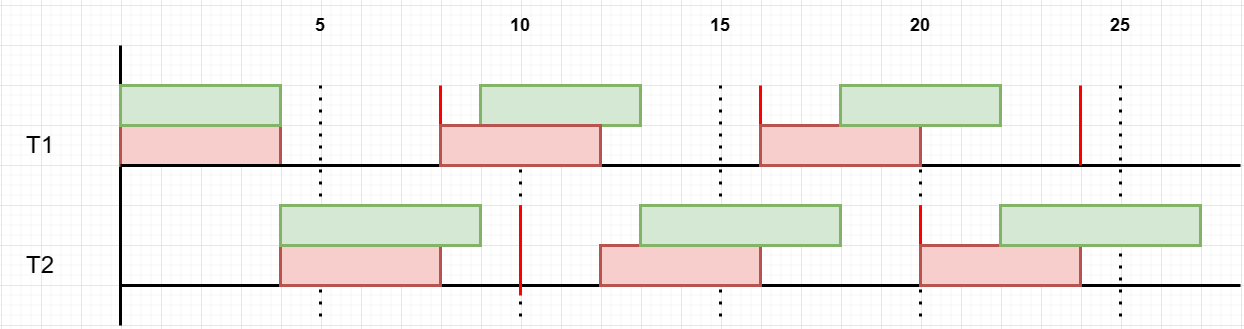

The diagram above was exported from draw.io. Its source (the exported page's mxGraphModel, read from the mxfile embedded in the PNG):
<mxGraphModel dx="1909" dy="1287" grid="1" gridSize="10" guides="1" tooltips="1" connect="1" arrows="1" fold="1" page="1" pageScale="1" pageWidth="827" pageHeight="1169" math="0" shadow="0">
  <root>
    <mxCell id="0" />
    <mxCell id="1" parent="0" />
    <mxCell id="LuNsxc3oaBXklBoJOOSx-1" value="" style="endArrow=none;dashed=1;html=1;dashPattern=1 3;strokeWidth=3;rounded=0;" edge="1" parent="1">
      <mxGeometry width="50" height="50" relative="1" as="geometry">
        <mxPoint x="320" y="120" as="sourcePoint" />
        <mxPoint x="320" y="360" as="targetPoint" />
      </mxGeometry>
    </mxCell>
    <mxCell id="LuNsxc3oaBXklBoJOOSx-2" value="&lt;h1&gt;&lt;span style=&quot;font-weight: normal;&quot;&gt;T1&lt;/span&gt;&lt;/h1&gt;" style="text;html=1;strokeColor=none;fillColor=none;align=center;verticalAlign=middle;whiteSpace=wrap;rounded=0;" vertex="1" parent="1">
      <mxGeometry y="160" width="80" height="40" as="geometry" />
    </mxCell>
    <mxCell id="LuNsxc3oaBXklBoJOOSx-3" value="&lt;h1&gt;&lt;span style=&quot;font-weight: normal;&quot;&gt;T2&lt;/span&gt;&lt;/h1&gt;" style="text;html=1;strokeColor=none;fillColor=none;align=center;verticalAlign=middle;whiteSpace=wrap;rounded=0;" vertex="1" parent="1">
      <mxGeometry y="280" width="80" height="40" as="geometry" />
    </mxCell>
    <mxCell id="LuNsxc3oaBXklBoJOOSx-5" value="" style="endArrow=none;html=1;rounded=0;strokeWidth=3;" edge="1" parent="1">
      <mxGeometry width="50" height="50" relative="1" as="geometry">
        <mxPoint x="120" y="360" as="sourcePoint" />
        <mxPoint x="120" y="80" as="targetPoint" />
      </mxGeometry>
    </mxCell>
    <mxCell id="LuNsxc3oaBXklBoJOOSx-6" value="" style="endArrow=none;dashed=1;html=1;dashPattern=1 3;strokeWidth=3;rounded=0;" edge="1" parent="1">
      <mxGeometry width="50" height="50" relative="1" as="geometry">
        <mxPoint x="520" y="120" as="sourcePoint" />
        <mxPoint x="520" y="360" as="targetPoint" />
      </mxGeometry>
    </mxCell>
    <mxCell id="LuNsxc3oaBXklBoJOOSx-7" value="" style="endArrow=none;dashed=1;html=1;dashPattern=1 3;strokeWidth=3;rounded=0;" edge="1" parent="1">
      <mxGeometry width="50" height="50" relative="1" as="geometry">
        <mxPoint x="720" y="120" as="sourcePoint" />
        <mxPoint x="720" y="360" as="targetPoint" />
      </mxGeometry>
    </mxCell>
    <mxCell id="LuNsxc3oaBXklBoJOOSx-8" value="" style="endArrow=none;dashed=1;html=1;dashPattern=1 3;strokeWidth=3;rounded=0;" edge="1" parent="1">
      <mxGeometry width="50" height="50" relative="1" as="geometry">
        <mxPoint x="920" y="120" as="sourcePoint" />
        <mxPoint x="920" y="360" as="targetPoint" />
      </mxGeometry>
    </mxCell>
    <mxCell id="LuNsxc3oaBXklBoJOOSx-9" value="&lt;h2&gt;5&lt;/h2&gt;" style="text;html=1;strokeColor=none;fillColor=none;align=center;verticalAlign=middle;whiteSpace=wrap;rounded=0;" vertex="1" parent="1">
      <mxGeometry x="280" y="40" width="80" height="40" as="geometry" />
    </mxCell>
    <mxCell id="LuNsxc3oaBXklBoJOOSx-10" value="&lt;h2&gt;10&lt;/h2&gt;" style="text;html=1;strokeColor=none;fillColor=none;align=center;verticalAlign=middle;whiteSpace=wrap;rounded=0;" vertex="1" parent="1">
      <mxGeometry x="480" y="40" width="80" height="40" as="geometry" />
    </mxCell>
    <mxCell id="LuNsxc3oaBXklBoJOOSx-11" value="&lt;h2&gt;15&lt;/h2&gt;" style="text;html=1;strokeColor=none;fillColor=none;align=center;verticalAlign=middle;whiteSpace=wrap;rounded=0;" vertex="1" parent="1">
      <mxGeometry x="680" y="40" width="80" height="40" as="geometry" />
    </mxCell>
    <mxCell id="LuNsxc3oaBXklBoJOOSx-12" value="&lt;h2&gt;20&lt;/h2&gt;" style="text;html=1;strokeColor=none;fillColor=none;align=center;verticalAlign=middle;whiteSpace=wrap;rounded=0;" vertex="1" parent="1">
      <mxGeometry x="880" y="40" width="80" height="40" as="geometry" />
    </mxCell>
    <mxCell id="LuNsxc3oaBXklBoJOOSx-13" value="" style="endArrow=none;dashed=1;html=1;dashPattern=1 3;strokeWidth=3;rounded=0;" edge="1" parent="1">
      <mxGeometry width="50" height="50" relative="1" as="geometry">
        <mxPoint x="1120" y="120" as="sourcePoint" />
        <mxPoint x="1120" y="360" as="targetPoint" />
      </mxGeometry>
    </mxCell>
    <mxCell id="LuNsxc3oaBXklBoJOOSx-14" value="&lt;h2&gt;25&lt;/h2&gt;" style="text;html=1;strokeColor=none;fillColor=none;align=center;verticalAlign=middle;whiteSpace=wrap;rounded=0;" vertex="1" parent="1">
      <mxGeometry x="1080" y="40" width="80" height="40" as="geometry" />
    </mxCell>
    <mxCell id="LuNsxc3oaBXklBoJOOSx-15" value="" style="rounded=0;whiteSpace=wrap;html=1;strokeWidth=3;fillColor=#f8cecc;strokeColor=#b85450;" vertex="1" parent="1">
      <mxGeometry x="120" y="160" width="160" height="40" as="geometry" />
    </mxCell>
    <mxCell id="LuNsxc3oaBXklBoJOOSx-17" value="" style="endArrow=none;html=1;rounded=0;strokeWidth=3;" edge="1" parent="1">
      <mxGeometry width="50" height="50" relative="1" as="geometry">
        <mxPoint x="120" y="200" as="sourcePoint" />
        <mxPoint x="1240" y="200" as="targetPoint" />
      </mxGeometry>
    </mxCell>
    <mxCell id="LuNsxc3oaBXklBoJOOSx-18" value="" style="endArrow=none;html=1;rounded=0;strokeWidth=3;" edge="1" parent="1">
      <mxGeometry width="50" height="50" relative="1" as="geometry">
        <mxPoint x="120" y="320" as="sourcePoint" />
        <mxPoint x="1240" y="320" as="targetPoint" />
      </mxGeometry>
    </mxCell>
    <mxCell id="LuNsxc3oaBXklBoJOOSx-21" value="" style="endArrow=none;html=1;rounded=0;strokeWidth=3;fillColor=#f8cecc;strokeColor=#FF0000;" edge="1" parent="1">
      <mxGeometry width="50" height="50" relative="1" as="geometry">
        <mxPoint x="519.35" y="200" as="sourcePoint" />
        <mxPoint x="519.35" y="120" as="targetPoint" />
      </mxGeometry>
    </mxCell>
    <mxCell id="LuNsxc3oaBXklBoJOOSx-22" value="" style="endArrow=none;html=1;rounded=0;strokeWidth=3;fillColor=#f8cecc;strokeColor=#FF0000;" edge="1" parent="1">
      <mxGeometry width="50" height="50" relative="1" as="geometry">
        <mxPoint x="760" y="200" as="sourcePoint" />
        <mxPoint x="760" y="120" as="targetPoint" />
      </mxGeometry>
    </mxCell>
    <mxCell id="LuNsxc3oaBXklBoJOOSx-23" value="" style="endArrow=none;html=1;rounded=0;strokeWidth=3;fillColor=#f8cecc;strokeColor=#FF0000;" edge="1" parent="1">
      <mxGeometry width="50" height="50" relative="1" as="geometry">
        <mxPoint x="1080" y="200" as="sourcePoint" />
        <mxPoint x="1080" y="120" as="targetPoint" />
      </mxGeometry>
    </mxCell>
    <mxCell id="LuNsxc3oaBXklBoJOOSx-24" value="" style="endArrow=none;html=1;rounded=0;strokeWidth=3;fillColor=#f8cecc;strokeColor=#FF0000;" edge="1" parent="1">
      <mxGeometry width="50" height="50" relative="1" as="geometry">
        <mxPoint x="520" y="330" as="sourcePoint" />
        <mxPoint x="520" y="240" as="targetPoint" />
      </mxGeometry>
    </mxCell>
    <mxCell id="LuNsxc3oaBXklBoJOOSx-26" value="" style="rounded=0;whiteSpace=wrap;html=1;strokeWidth=3;fillColor=#f8cecc;strokeColor=#b85450;" vertex="1" parent="1">
      <mxGeometry x="280" y="280" width="160" height="40" as="geometry" />
    </mxCell>
    <mxCell id="LuNsxc3oaBXklBoJOOSx-30" value="" style="rounded=0;whiteSpace=wrap;html=1;strokeWidth=3;fillColor=#d5e8d4;strokeColor=#82b366;" vertex="1" parent="1">
      <mxGeometry x="280" y="240" width="200" height="40" as="geometry" />
    </mxCell>
    <mxCell id="LuNsxc3oaBXklBoJOOSx-31" value="" style="rounded=0;whiteSpace=wrap;html=1;strokeWidth=3;fillColor=#d5e8d4;strokeColor=#82b366;" vertex="1" parent="1">
      <mxGeometry x="120" y="120" width="160" height="40" as="geometry" />
    </mxCell>
    <mxCell id="LuNsxc3oaBXklBoJOOSx-33" value="" style="endArrow=none;html=1;rounded=0;strokeWidth=3;fillColor=#f8cecc;strokeColor=#FF0000;" edge="1" parent="1">
      <mxGeometry width="50" height="50" relative="1" as="geometry">
        <mxPoint x="440" y="200" as="sourcePoint" />
        <mxPoint x="440" y="120" as="targetPoint" />
      </mxGeometry>
    </mxCell>
    <mxCell id="LuNsxc3oaBXklBoJOOSx-34" value="" style="endArrow=none;html=1;rounded=0;strokeWidth=3;fillColor=#f8cecc;strokeColor=#FF0000;" edge="1" parent="1">
      <mxGeometry width="50" height="50" relative="1" as="geometry">
        <mxPoint x="920" y="320" as="sourcePoint" />
        <mxPoint x="920" y="240" as="targetPoint" />
      </mxGeometry>
    </mxCell>
    <mxCell id="MZlsGnwxGxOFDZHjUqZF-1" value="" style="rounded=0;whiteSpace=wrap;html=1;strokeWidth=3;fillColor=#d5e8d4;strokeColor=#82b366;" vertex="1" parent="1">
      <mxGeometry x="480" y="120" width="160" height="40" as="geometry" />
    </mxCell>
    <mxCell id="MZlsGnwxGxOFDZHjUqZF-3" value="" style="rounded=0;whiteSpace=wrap;html=1;strokeWidth=3;fillColor=#f8cecc;strokeColor=#b85450;" vertex="1" parent="1">
      <mxGeometry x="440" y="160" width="160" height="40" as="geometry" />
    </mxCell>
    <mxCell id="MZlsGnwxGxOFDZHjUqZF-5" value="" style="rounded=0;whiteSpace=wrap;html=1;strokeWidth=3;fillColor=#f8cecc;strokeColor=#b85450;" vertex="1" parent="1">
      <mxGeometry x="760" y="160" width="160" height="40" as="geometry" />
    </mxCell>
    <mxCell id="MZlsGnwxGxOFDZHjUqZF-7" value="" style="rounded=0;whiteSpace=wrap;html=1;strokeWidth=3;fillColor=#d5e8d4;strokeColor=#82b366;" vertex="1" parent="1">
      <mxGeometry x="840" y="120" width="160" height="40" as="geometry" />
    </mxCell>
    <mxCell id="MZlsGnwxGxOFDZHjUqZF-8" value="" style="rounded=0;whiteSpace=wrap;html=1;strokeWidth=3;fillColor=#f8cecc;strokeColor=#b85450;" vertex="1" parent="1">
      <mxGeometry x="600" y="280" width="160" height="40" as="geometry" />
    </mxCell>
    <mxCell id="MZlsGnwxGxOFDZHjUqZF-9" value="" style="rounded=0;whiteSpace=wrap;html=1;strokeWidth=3;fillColor=#d5e8d4;strokeColor=#82b366;" vertex="1" parent="1">
      <mxGeometry x="640" y="240" width="200" height="40" as="geometry" />
    </mxCell>
    <mxCell id="MZlsGnwxGxOFDZHjUqZF-10" value="" style="rounded=0;whiteSpace=wrap;html=1;strokeWidth=3;fillColor=#f8cecc;strokeColor=#b85450;" vertex="1" parent="1">
      <mxGeometry x="920" y="280" width="160" height="40" as="geometry" />
    </mxCell>
    <mxCell id="MZlsGnwxGxOFDZHjUqZF-13" value="" style="rounded=0;whiteSpace=wrap;html=1;strokeWidth=3;fillColor=#d5e8d4;strokeColor=#82b366;" vertex="1" parent="1">
      <mxGeometry x="1000" y="240" width="200" height="40" as="geometry" />
    </mxCell>
  </root>
</mxGraphModel>